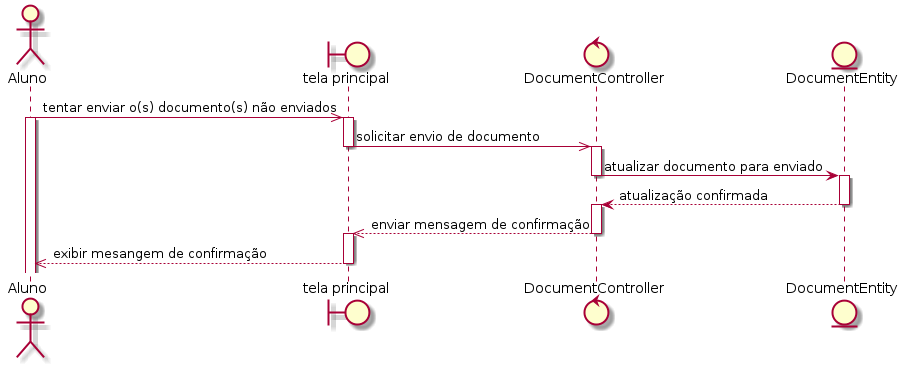

The diagram above was rendered by PlantUML. Its source (embedded in the PNG):
@startuml
actor Aluno
boundary "tela principal" as home
control DocumentController as controle
entity DocumentEntity as entidade

Aluno ->> home: tentar enviar o(s) documento(s) não enviados
activate Aluno
activate home
home ->> controle: solicitar envio de documento
deactivate home
activate controle
controle -> entidade: atualizar documento para enviado
deactivate controle
activate entidade
entidade --> controle: atualização confirmada
deactivate entidade
activate controle
controle -->> home: enviar mensagem de confirmação
deactivate controle
activate home
home -->> Aluno: exibir mesangem de confirmação
deactivate home
@enduml